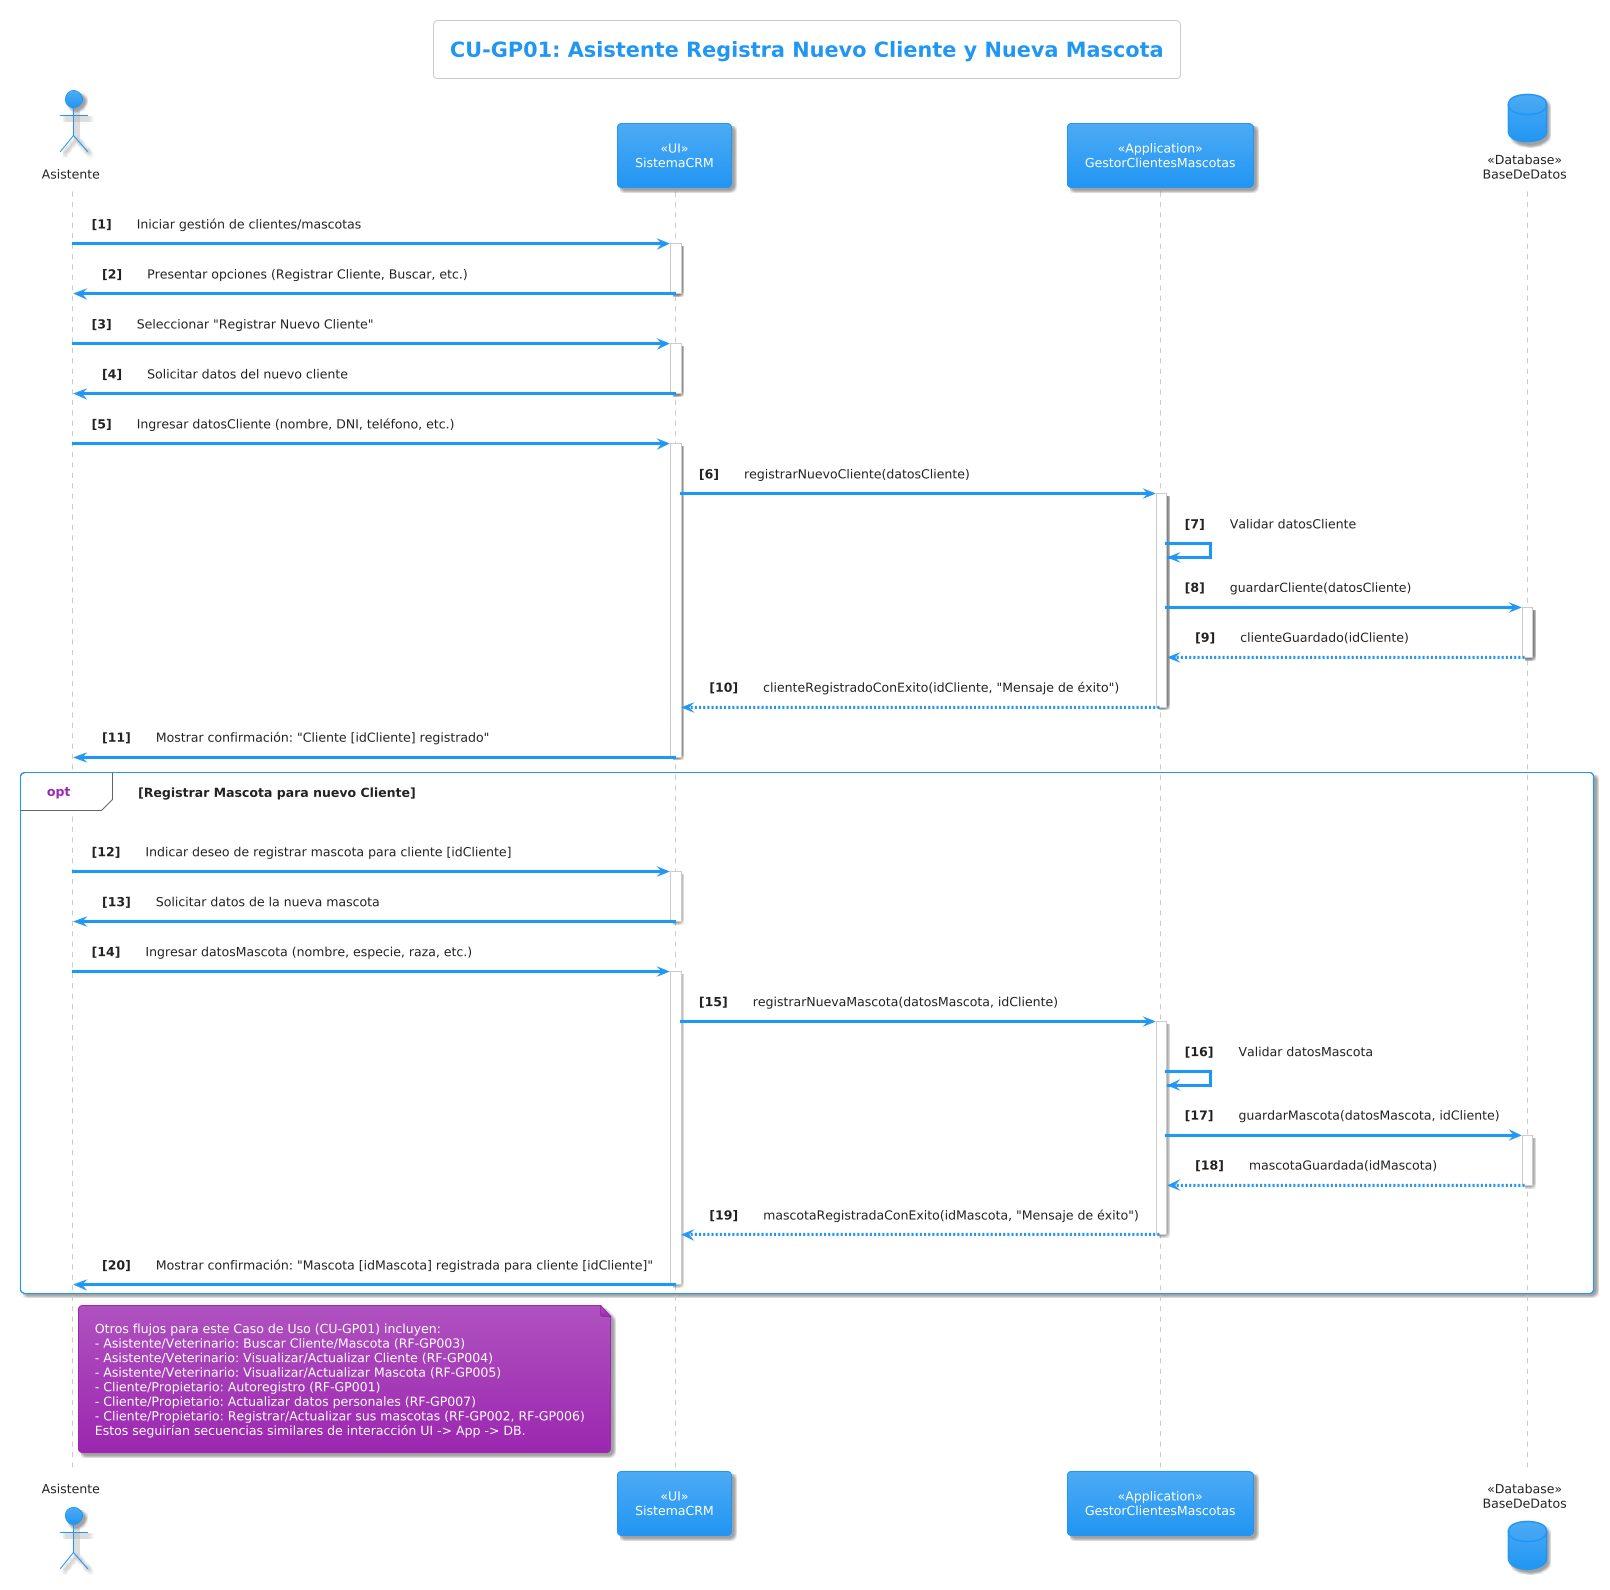

The diagram above was rendered by PlantUML. Its source (embedded in the PNG):
@startuml
!theme materia
title CU-GP01: Asistente Registra Nuevo Cliente y Nueva Mascota

actor Asistente
participant "<<UI>>\nSistemaCRM" as UI
participant "<<Application>>\nGestorClientesMascotas" as App
database "<<Database>>\nBaseDeDatos" as DB

autonumber "<b>[0]"

Asistente -> UI: Iniciar gestión de clientes/mascotas
activate UI
UI -> Asistente: Presentar opciones (Registrar Cliente, Buscar, etc.)
deactivate UI

Asistente -> UI: Seleccionar "Registrar Nuevo Cliente"
activate UI

UI -> Asistente: Solicitar datos del nuevo cliente
deactivate UI

Asistente -> UI: Ingresar datosCliente (nombre, DNI, teléfono, etc.)
activate UI
UI -> App: registrarNuevoCliente(datosCliente)
activate App

App -> App: Validar datosCliente
App -> DB: guardarCliente(datosCliente)
activate DB
DB --> App: clienteGuardado(idCliente)
deactivate DB

App --> UI: clienteRegistradoConExito(idCliente, "Mensaje de éxito")
deactivate App

UI -> Asistente: Mostrar confirmación: "Cliente [idCliente] registrado"
deactivate UI

' Flujo opcional de registrar mascota inmediatamente después
opt Registrar Mascota para nuevo Cliente
    Asistente -> UI: Indicar deseo de registrar mascota para cliente [idCliente]
    activate UI
    UI -> Asistente: Solicitar datos de la nueva mascota
    deactivate UI

    Asistente -> UI: Ingresar datosMascota (nombre, especie, raza, etc.)
    activate UI
    UI -> App: registrarNuevaMascota(datosMascota, idCliente)
    activate App

    App -> App: Validar datosMascota
    App -> DB: guardarMascota(datosMascota, idCliente)
    activate DB
    DB --> App: mascotaGuardada(idMascota)
    deactivate DB

    App --> UI: mascotaRegistradaConExito(idMascota, "Mensaje de éxito")
    deactivate App

    UI -> Asistente: Mostrar confirmación: "Mascota [idMascota] registrada para cliente [idCliente]"
    deactivate UI
end opt

note right of Asistente
  Otros flujos para este Caso de Uso (CU-GP01) incluyen:
  - Asistente/Veterinario: Buscar Cliente/Mascota (RF-GP003)
  - Asistente/Veterinario: Visualizar/Actualizar Cliente (RF-GP004)
  - Asistente/Veterinario: Visualizar/Actualizar Mascota (RF-GP005)
  - Cliente/Propietario: Autoregistro (RF-GP001)
  - Cliente/Propietario: Actualizar datos personales (RF-GP007)
  - Cliente/Propietario: Registrar/Actualizar sus mascotas (RF-GP002, RF-GP006)
  Estos seguirían secuencias similares de interacción UI -> App -> DB.
end note
@enduml